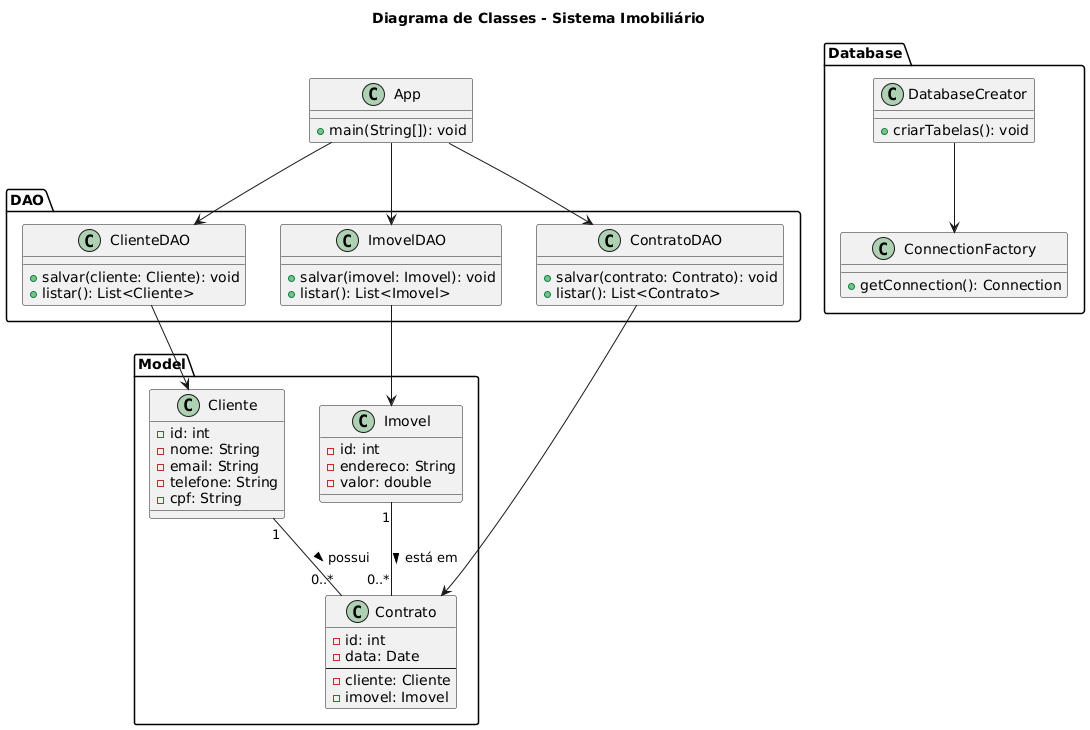

The diagram above was rendered by PlantUML. Its source (embedded in the PNG):
@startuml
title Diagrama de Classes - Sistema Imobiliário

package "Model" {
  class Cliente {
    - id: int
    - nome: String
    - email: String
    - telefone: String
    - cpf: String
  }

  class Imovel {
    - id: int
    - endereco: String
    - valor: double
  }

  class Contrato {
    - id: int
    - data: Date
    --
    - cliente: Cliente
    - imovel: Imovel
  }
}

package "DAO" {
  class ClienteDAO {
    + salvar(cliente: Cliente): void
    + listar(): List<Cliente>
  }

  class ImovelDAO {
    + salvar(imovel: Imovel): void
    + listar(): List<Imovel>
  }

  class ContratoDAO {
    + salvar(contrato: Contrato): void
    + listar(): List<Contrato>
  }
}

package "Database" {
  class ConnectionFactory {
    + getConnection(): Connection
  }

  class DatabaseCreator {
    + criarTabelas(): void
  }
}

class App {
  + main(String[]): void
}

' Relações
Cliente "1" -- "0..*" Contrato : possui >
Imovel "1" -- "0..*" Contrato : está em >
ContratoDAO --> Contrato
ClienteDAO --> Cliente
ImovelDAO --> Imovel
DatabaseCreator --> ConnectionFactory
App --> ClienteDAO
App --> ImovelDAO
App --> ContratoDAO
@enduml